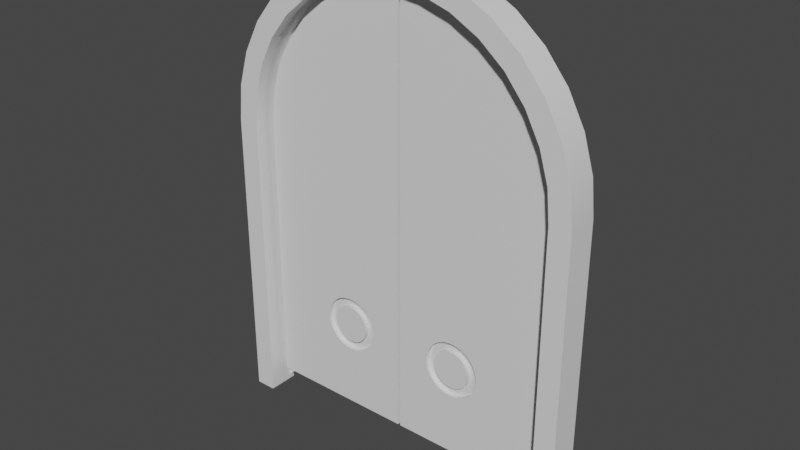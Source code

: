 # Source: TOWERDOOR-backup.blend  (saved by Blender 3.4.6; exported with 4.5.12 LTS)
import bpy
from mathutils import Matrix  # noqa: F401  (used for matrix-valued properties, if any)

bpy.ops.wm.read_factory_settings(use_empty=True)
scene = bpy.context.scene
scene.name = 'Scene'

# ---- collections
col_collection = bpy.data.collections.new('Collection'); scene.collection.children.link(col_collection)

# ---- materials (node trees are filled in below, after node groups)
mat_main = bpy.data.materials.new('main')
mat_main.use_transparent_shadow = False
mat_seconddary = bpy.data.materials.new('seconddary')
mat_seconddary.use_transparent_shadow = False

# ---- node groups
ng_auto_smooth = bpy.data.node_groups.new('Auto Smooth', 'GeometryNodeTree')
_s = ng_auto_smooth.interface.new_socket(name='Geometry', in_out='OUTPUT', socket_type='NodeSocketGeometry')
_s = ng_auto_smooth.interface.new_socket(name='Geometry', in_out='INPUT', socket_type='NodeSocketGeometry')
_s = ng_auto_smooth.interface.new_socket(name='Angle', in_out='INPUT', socket_type='NodeSocketFloat')
_s.subtype = 'ANGLE'
_s.min_value = 0.0
_s.max_value = 3.142
ng_auto_smooth.is_modifier = True
_N = ng_auto_smooth.nodes; _L = ng_auto_smooth.links
n0 = _N.new('NodeGroupOutput'); n0.name = 'Group Output'; n0.location = (480, -100)
n1 = _N.new('NodeGroupInput'); n1.name = 'Group Input'; n1.location = (-420, -300)
n2 = _N.new('NodeGroupInput'); n2.name = 'Group Input.001'; n2.location = (-60, -100)
n3 = _N.new('GeometryNodeSetShadeSmooth'); n3.name = 'Set Shade Smooth'; n3.location = (120, -100)
n3.domain = 'EDGE'
n4 = _N.new('GeometryNodeSetShadeSmooth'); n4.name = 'Set Shade Smooth.001'; n4.location = (300, -100)
n5 = _N.new('GeometryNodeInputMeshEdgeAngle'); n5.name = 'Edge Angle'; n5.location = (-420, -220)
n6 = _N.new('GeometryNodeInputEdgeSmooth'); n6.name = 'Is Edge Smooth'; n6.location = (-60, -160)
n7 = _N.new('GeometryNodeInputShadeSmooth'); n7.name = 'Is Face Smooth'; n7.location = (-240, -340)
n8 = _N.new('FunctionNodeBooleanMath'); n8.name = 'Boolean Math'; n8.location = (-60, -220)
n9 = _N.new('FunctionNodeCompare'); n9.name = 'Compare'; n9.location = (-240, -180)
n9.operation = 'LESS_EQUAL'
_L.new(n5.outputs[0], n9.inputs[0])
_L.new(n4.outputs[0], n0.inputs[0])
_L.new(n1.outputs[1], n9.inputs[1])
_L.new(n9.outputs[0], n8.inputs[0])
_L.new(n7.outputs[0], n8.inputs[1])
_L.new(n2.outputs[0], n3.inputs[0])
_L.new(n6.outputs[0], n3.inputs[1])
_L.new(n3.outputs[0], n4.inputs[0])
_L.new(n8.outputs[0], n3.inputs[2])
n0.is_active_output = True

# ---- material node trees
mat_main.use_nodes = True; mat_main.node_tree.nodes.clear()
_N = mat_main.node_tree.nodes; _L = mat_main.node_tree.links
n0 = _N.new('ShaderNodeBsdfPrincipled'); n0.name = 'Principled BSDF'; n0.location = (10, 300)
n0.distribution = 'GGX'
n0.subsurface_method = 'RANDOM_WALK_SKIN'
n0.inputs[3].default_value = 1.45
n0.inputs[27].default_value = (0.0, 0.0, 0.0, 1.0)
n0.inputs[28].default_value = 1.0
n1 = _N.new('ShaderNodeOutputMaterial'); n1.name = 'Material Output'; n1.location = (300, 300)
_L.new(n0.outputs[0], n1.inputs[0])
n1.is_active_output = True
mat_seconddary.use_nodes = True; mat_seconddary.node_tree.nodes.clear()
_N = mat_seconddary.node_tree.nodes; _L = mat_seconddary.node_tree.links
n0 = _N.new('ShaderNodeBsdfPrincipled'); n0.name = 'Principled BSDF'; n0.location = (10, 300)
n0.distribution = 'GGX'
n0.subsurface_method = 'RANDOM_WALK_SKIN'
n0.inputs[3].default_value = 1.45
n0.inputs[27].default_value = (0.0, 0.0, 0.0, 1.0)
n0.inputs[28].default_value = 1.0
n1 = _N.new('ShaderNodeOutputMaterial'); n1.name = 'Material Output'; n1.location = (300, 300)
_L.new(n0.outputs[0], n1.inputs[0])
n1.is_active_output = True

# ---- world
world_world = bpy.data.worlds.new('World'); scene.world = world_world
world_world.use_nodes = True; world_world.node_tree.nodes.clear()
_N = world_world.node_tree.nodes; _L = world_world.node_tree.links
n0 = _N.new('ShaderNodeOutputWorld'); n0.name = 'World Output'; n0.location = (300, 300)
n1 = _N.new('ShaderNodeBackground'); n1.name = 'Background'; n1.location = (10, 300)
n1.inputs[0].default_value = (0.05088, 0.05088, 0.05088, 1.0)
_L.new(n1.outputs[0], n0.inputs[0])
n0.is_active_output = True
world_world.color = (0.05088, 0.05088, 0.05088)
world_world.use_sun_shadow = False
world_world.sun_shadow_jitter_overblur = 0.0

# ---- meshes
me_cylinder_003 = bpy.data.meshes.new('Cylinder.003')
me_cylinder_003.from_pydata([(-0.7119, 0.03984, 1.467), (-0.7635, 0.03984, 1.325), (-0.6706, 0.03984, 1.603), (-0.6035, 0.03984, 1.728), (-0.5132, 0.03984, 1.838), (-0.4033, 0.03984, 1.929), (-0.2778, 0.03984, 1.996), (-0.7265, 0.03984, 0.019), (-0.1416, 0.03984, 2.037), (-0.01301, 0.03984, 2.089), (-0.006459, 0.03984, 1.325), (-0.8462, 0.03984, 1.493), (-0.8628, 0.03984, 1.325), (-0.7971, 0.03984, 1.655), (-0.7174, 0.03984, 1.804), (-0.6101, 0.03984, 1.935), (-0.4794, 0.03984, 2.043), (-0.3302, 0.03984, 2.122), (-0.8628, 0.03984, -0.09058), (-0.1683, 0.03984, 2.171), (-0.01301, 0.03984, 2.188), (-0.7488, 0.03984, 1.474), (-0.7258, 0.03984, 1.325), (-0.7054, 0.03984, 1.617), (-0.6348, 0.03984, 1.749), (-0.5399, 0.03984, 1.865), (-0.4242, 0.03984, 1.96), (-0.2922, 0.03984, 2.031), (-0.764, 0.03984, -0.09046), (-0.149, 0.03984, 2.074), (-0.006459, 0.03984, 0.019), (-0.006459, 0.03984, 2.051), (-0.4164, 0.03984, 0.4716), (-0.419, 0.03984, 0.4457), (-0.4089, 0.03984, 0.3949), (-0.4164, 0.03984, 0.4198), (-0.3801, 0.03984, 0.3518), (-0.3966, 0.03984, 0.3719), (-0.3758, 0.03984, 0.4457), (-0.3741, 0.03984, 0.4282), (-0.3741, 0.03984, 0.4632), (-0.369, 0.03984, 0.4114), (-0.369, 0.03984, 0.48), (-0.3607, 0.03984, 0.3959), (-0.4089, 0.03984, 0.4965), (-0.3607, 0.03984, 0.4955), (-0.3966, 0.03984, 0.5195), (-0.336, 0.03984, 0.3712), (-0.336, 0.03984, 0.5202), (-0.36, 0.03984, 0.3353), (-0.3495, 0.03984, 0.3823), (-0.3495, 0.03984, 0.5091), (-0.36, 0.03984, 0.5561), (-0.3205, 0.03984, 0.3629), (-0.3205, 0.03984, 0.5285), (-0.2862, 0.03984, 0.3129), (-0.2862, 0.03984, 0.3561), (-0.3037, 0.03984, 0.3578), (-0.3037, 0.03984, 0.5336), (-0.2862, 0.03984, 0.5353), (-0.3121, 0.03984, 0.3154), (-0.3121, 0.03984, 0.576), (-0.337, 0.03984, 0.323), (-0.337, 0.03984, 0.5684), (-0.3801, 0.03984, 0.5396), (-0.2687, 0.03984, 0.3578), (-0.2687, 0.03984, 0.5336), (-0.2519, 0.03984, 0.3629), (-0.2603, 0.03984, 0.3154), (-0.2519, 0.03984, 0.5285), (-0.2603, 0.03984, 0.576), (-0.2364, 0.03984, 0.3712), (-0.2124, 0.03984, 0.3353), (-0.2228, 0.03984, 0.3823), (-0.2228, 0.03984, 0.5091), (-0.2124, 0.03984, 0.5561), (-0.2364, 0.03984, 0.5202), (-0.2353, 0.03984, 0.323), (-0.2353, 0.03984, 0.5684), (-0.2034, 0.03984, 0.48), (-0.1983, 0.03984, 0.4282), (-0.1965, 0.03984, 0.4457), (-0.2034, 0.03984, 0.4114), (-0.1983, 0.03984, 0.4632), (-0.1533, 0.03984, 0.4457), (-0.1559, 0.03984, 0.4198), (-0.1559, 0.03984, 0.4716), (-0.1757, 0.03984, 0.3719), (-0.1635, 0.03984, 0.3949), (-0.1635, 0.03984, 0.4965), (-0.1757, 0.03984, 0.5195), (-0.1922, 0.03984, 0.3518), (-0.2116, 0.03984, 0.4955), (-0.1922, 0.03984, 0.5396), (-0.2116, 0.03984, 0.3959), (-0.2862, 0.03984, 0.5785), (-0.7119, -0.03984, 1.467), (-0.7635, -0.1078, 1.325), (-0.6706, -0.03984, 1.603), (-0.6035, -0.03984, 1.728), (-0.5132, -0.03984, 1.838), (-0.4033, -0.03984, 1.929), (-0.2778, -0.03984, 1.996), (-0.7265, -0.03984, 0.019), (-0.1416, -0.03984, 2.037), (-0.01301, -0.1078, 2.089), (-0.006459, -0.03984, 1.325), (-0.8462, -0.1078, 1.493), (-0.8628, -0.1078, 1.325), (-0.7971, -0.1078, 1.655), (-0.7174, -0.1078, 1.804), (-0.6101, -0.1078, 1.935), (-0.4794, -0.1078, 2.043), (-0.3302, -0.1078, 2.122), (-0.8628, -0.1078, -0.09046), (-0.1683, -0.1078, 2.171), (-0.01301, -0.1078, 2.188), (-0.7488, -0.1078, 1.474), (-0.7258, -0.03984, 1.325), (-0.7054, -0.1078, 1.617), (-0.6348, -0.1078, 1.749), (-0.5399, -0.1078, 1.865), (-0.4242, -0.1078, 1.96), (-0.2922, -0.1078, 2.031), (-0.764, -0.1078, -0.09046), (-0.149, -0.1078, 2.074), (-0.006459, -0.03984, 0.019), (-0.006459, -0.03984, 2.051), (-0.4164, -0.03984, 0.4716), (-0.419, -0.03984, 0.4457), (-0.4089, -0.03984, 0.3949), (-0.4164, -0.03984, 0.4198), (-0.3801, -0.03984, 0.3518), (-0.3966, -0.03984, 0.3719), (-0.3758, -0.03984, 0.4457), (-0.3741, -0.03984, 0.4282), (-0.3741, -0.03984, 0.4632), (-0.369, -0.03984, 0.4114), (-0.369, -0.03984, 0.48), (-0.3607, -0.03984, 0.3959), (-0.4089, -0.03984, 0.4965), (-0.3607, -0.03984, 0.4955), (-0.3966, -0.03984, 0.5195), (-0.336, -0.03984, 0.3712), (-0.336, -0.03984, 0.5202), (-0.36, -0.03984, 0.3353), (-0.3495, -0.03984, 0.3823), (-0.3495, -0.03984, 0.5091), (-0.36, -0.03984, 0.5561), (-0.3205, -0.03984, 0.3629), (-0.3205, -0.03984, 0.5285), (-0.2862, -0.03984, 0.3129), (-0.2862, -0.03984, 0.3561), (-0.3037, -0.03984, 0.3578), (-0.3037, -0.03984, 0.5336), (-0.2862, -0.03984, 0.5353), (-0.3121, -0.03984, 0.3154), (-0.3121, -0.03984, 0.576), (-0.337, -0.03984, 0.323), (-0.337, -0.03984, 0.5684), (-0.3801, -0.03984, 0.5396), (-0.2687, -0.03984, 0.3578), (-0.2687, -0.03984, 0.5336), (-0.2519, -0.03984, 0.3629), (-0.2603, -0.03984, 0.3154), (-0.2519, -0.03984, 0.5285), (-0.2603, -0.03984, 0.576), (-0.2364, -0.03984, 0.3712), (-0.2124, -0.03984, 0.3353), (-0.2228, -0.03984, 0.3823), (-0.2228, -0.03984, 0.5091), (-0.2124, -0.03984, 0.5561), (-0.2364, -0.03984, 0.5202), (-0.2353, -0.03984, 0.323), (-0.2353, -0.03984, 0.5684), (-0.2034, -0.03984, 0.48), (-0.1983, -0.03984, 0.4282), (-0.1965, -0.03984, 0.4457), (-0.2034, -0.03984, 0.4114), (-0.1983, -0.03984, 0.4632), (-0.1533, -0.03984, 0.4457), (-0.1559, -0.03984, 0.4198), (-0.1559, -0.03984, 0.4716), (-0.1757, -0.03984, 0.3719), (-0.1635, -0.03984, 0.3949), (-0.1635, -0.03984, 0.4965), (-0.1757, -0.03984, 0.5195), (-0.1922, -0.03984, 0.3518), (-0.2116, -0.03984, 0.4955), (-0.1922, -0.03984, 0.5396), (-0.2116, -0.03984, 0.3959), (-0.2862, -0.03984, 0.5785), (-0.461, -0.01842, 0.2821), (-0.117, -0.01842, 0.2821), (-0.461, -0.01842, 0.5981), (-0.117, -0.01842, 0.5981)], [], [(68, 77, 72, 91, 87, 88, 85, 84, 86, 89, 90, 93, 75, 78, 70, 95, 61, 63, 52, 64, 46, 44, 32, 33, 35, 34, 37, 36, 49, 62, 7, 22, 10, 30), (62, 60, 55, 68, 30, 7), (40, 42, 45, 51, 48, 54, 58, 59, 66, 69, 76, 74, 92, 79, 83, 81, 80, 82, 94, 73, 71, 67, 65, 56, 57, 53, 47, 50, 43, 41, 39, 38), (31, 10, 22, 0, 2, 3, 4, 5, 6, 8), (1, 12, 11, 21), (21, 11, 13, 23), (23, 13, 14, 24), (24, 14, 15, 25), (25, 15, 16, 26), (26, 16, 17, 27), (28, 18, 12, 1), (27, 17, 19, 29), (29, 19, 20, 9), (164, 126, 106, 118, 103, 158, 145, 132, 133, 130, 131, 129, 128, 140, 142, 160, 148, 159, 157, 191, 166, 174, 171, 189, 186, 185, 182, 180, 181, 184, 183, 187, 168, 173), (158, 103, 126, 164, 151, 156), (136, 134, 135, 137, 139, 146, 143, 149, 153, 152, 161, 163, 167, 169, 190, 178, 176, 177, 179, 175, 188, 170, 172, 165, 162, 155, 154, 150, 144, 147, 141, 138), (127, 104, 102, 101, 100, 99, 98, 96, 118, 106), (97, 117, 107, 108), (117, 119, 109, 107), (119, 120, 110, 109), (120, 121, 111, 110), (121, 122, 112, 111), (122, 123, 113, 112), (124, 97, 108, 114), (123, 125, 115, 113), (125, 105, 116, 115), (11, 12, 108, 107), (71, 73, 169, 167), (40, 38, 134, 136), (6, 5, 101, 102), (13, 11, 107, 109), (76, 69, 165, 172), (39, 41, 137, 135), (8, 6, 102, 104), (22, 7, 103, 118), (77, 68, 164, 173), (42, 40, 136, 138), (70, 78, 174, 166), (41, 43, 139, 137), (7, 30, 126, 103), (9, 20, 116, 105), (32, 44, 140, 128), (95, 70, 166, 191), (14, 13, 109, 110), (80, 81, 177, 176), (45, 42, 138, 141), (15, 14, 110, 111), (35, 33, 129, 131), (82, 80, 176, 178), (44, 46, 142, 140), (16, 15, 111, 112), (62, 49, 145, 158), (83, 79, 175, 179), (49, 36, 132, 145), (17, 16, 112, 113), (84, 85, 181, 180), (43, 50, 146, 139), (12, 18, 114, 108), (72, 77, 173, 168), (86, 84, 180, 182), (48, 51, 147, 144), (19, 17, 113, 115), (74, 76, 172, 170), (85, 88, 184, 181), (47, 53, 149, 143), (89, 86, 182, 185), (54, 48, 144, 150), (1, 21, 117, 97), (29, 9, 105, 125), (90, 89, 185, 186), (53, 57, 153, 149), (36, 37, 133, 132), (91, 72, 168, 187), (58, 54, 150, 154), (21, 23, 119, 117), (31, 8, 104, 127), (92, 74, 170, 188), (59, 58, 154, 155), (23, 24, 120, 119), (52, 63, 159, 148), (93, 90, 186, 189), (55, 60, 156, 151), (51, 45, 141, 147), (57, 56, 152, 153), (73, 94, 190, 169), (24, 25, 121, 120), (25, 26, 122, 121), (78, 75, 171, 174), (61, 95, 191, 157), (60, 62, 158, 156), (26, 27, 123, 122), (64, 52, 148, 160), (94, 82, 178, 190), (63, 61, 157, 159), (18, 28, 124, 114), (81, 83, 179, 177), (0, 22, 118, 96), (46, 64, 160, 142), (27, 29, 125, 123), (56, 65, 161, 152), (30, 10, 106, 126), (28, 1, 97, 124), (88, 87, 183, 184), (66, 59, 155, 162), (10, 31, 127, 106), (75, 93, 189, 171), (50, 47, 143, 146), (65, 67, 163, 161), (33, 32, 128, 129), (2, 0, 96, 98), (79, 92, 188, 175), (68, 55, 151, 164), (34, 35, 131, 130), (3, 2, 98, 99), (20, 19, 115, 116), (67, 71, 167, 163), (69, 66, 162, 165), (37, 34, 130, 133), (4, 3, 99, 100), (87, 91, 187, 183), (38, 39, 135, 134), (5, 4, 100, 101), (192, 193, 195, 194)])
me_cylinder_003.polygons.foreach_set('use_smooth', [1, 1, 1, 1, 1, 1, 1, 1, 1, 1, 1, 1, 1, 1, 1, 1, 1, 1, 1, 1, 1, 1, 1, 1, 1, 1, 1, 1, 1, 1, 1, 1, 1, 1, 1, 1, 1, 1, 1, 1, 1, 1, 1, 1, 1, 1, 1, 1, 1, 1, 1, 1, 1, 1, 1, 1, 1, 1, 1, 1, 1, 1, 1, 1, 1, 1, 1, 1, 1, 1, 1, 1, 1, 1, 1, 1, 1, 1, 1, 1, 1, 1, 1, 1, 1, 1, 1, 1, 1, 1, 1, 1, 1, 1, 1, 1, 1, 1, 1, 1, 1, 1, 1, 1, 1, 1, 1, 1, 1, 1, 1, 1, 1, 1, 1, 1, 1, 1, 1, 1, 1, 1, 0])
me_cylinder_003.polygons.foreach_set('material_index', [0, 0, 0, 0, 0, 0, 0, 0, 0, 0, 0, 0, 0, 0, 0, 0, 0, 0, 0, 0, 0, 0, 0, 0, 0, 0, 0, 0, 0, 0, 0, 0, 0, 0, 0, 0, 0, 0, 0, 0, 0, 0, 0, 0, 0, 0, 0, 0, 0, 0, 0, 0, 0, 0, 0, 0, 0, 0, 0, 0, 0, 0, 0, 0, 0, 0, 0, 0, 0, 0, 0, 0, 0, 0, 0, 0, 0, 0, 0, 0, 0, 0, 0, 0, 0, 0, 0, 0, 0, 0, 0, 0, 0, 0, 0, 0, 0, 0, 0, 0, 0, 0, 0, 0, 0, 0, 0, 0, 0, 0, 0, 0, 0, 0, 0, 0, 0, 0, 0, 0, 0, 0, 1])
_uv = me_cylinder_003.uv_layers.new(name='UVMap')
_uv.uv.foreach_set('vector', [0.3562, 0.1925, 0.3665, 0.1956, 0.3759, 0.2006, 0.3842, 0.2074, 0.391, 0.2157, 0.3961, 0.2251, 0.3992, 0.2354, 0.4002, 0.246, 0.3992, 0.2567, 0.3961, 0.267, 0.391, 0.2764, 0.3842, 0.2847, 0.3759, 0.2915, 0.3665, 0.2965, 0.3562, 0.2996, 0.3456, 0.3007, 0.3349, 0.2996, 0.3247, 0.2965, 0.3152, 0.2915, 0.3069, 0.2847, 0.3002, 0.2764, 0.2951, 0.267, 0.292, 0.2567, 0.2909, 0.246, 0.292, 0.2354, 0.2951, 0.2251, 0.3002, 0.2157, 0.3069, 0.2074, 0.3152, 0.2006, 0.3247, 0.1956, 0.1645, 0.07053, 0.1647, 0.6078, 0.4606, 0.6078, 0.4606, 0.07053, 0.3247, 0.1956, 0.3349, 0.1925, 0.3456, 0.1914, 0.3562, 0.1925, 0.4606, 0.07053, 0.1645, 0.07053, 0.3094, 0.2532, 0.3115, 0.2602, 0.3149, 0.2665, 0.3195, 0.2721, 0.3251, 0.2767, 0.3315, 0.2801, 0.3384, 0.2822, 0.3456, 0.2829, 0.3528, 0.2822, 0.3597, 0.2801, 0.3661, 0.2767, 0.3716, 0.2721, 0.3762, 0.2665, 0.3796, 0.2602, 0.3817, 0.2532, 0.3824, 0.246, 0.3817, 0.2389, 0.3796, 0.2319, 0.3762, 0.2256, 0.3716, 0.22, 0.3661, 0.2154, 0.3597, 0.212, 0.3528, 0.2099, 0.3456, 0.2092, 0.3384, 0.2099, 0.3315, 0.212, 0.3251, 0.2154, 0.3195, 0.22, 0.3149, 0.2256, 0.3115, 0.2319, 0.3094, 0.2389, 0.3087, 0.246, 0.4606, 0.9063, 0.4606, 0.6078, 0.1647, 0.6078, 0.1705, 0.666, 0.1875, 0.722, 0.215, 0.7736, 0.2522, 0.8189, 0.2974, 0.856, 0.349, 0.8836, 0.405, 0.9006, 0.1492, 0.6078, 0.1084, 0.6078, 0.1152, 0.677, 0.1553, 0.669, 0.1553, 0.669, 0.1152, 0.677, 0.1354, 0.7436, 0.1731, 0.728, 0.1731, 0.728, 0.1354, 0.7436, 0.1682, 0.805, 0.2022, 0.7823, 0.2022, 0.7823, 0.1682, 0.805, 0.2123, 0.8587, 0.2412, 0.8298, 0.2412, 0.8298, 0.2123, 0.8587, 0.2661, 0.9029, 0.2888, 0.8689, 0.2888, 0.8689, 0.2661, 0.9029, 0.3275, 0.9357, 0.3431, 0.8979, 0.149, 0.02551, 0.1084, 0.02546, 0.1084, 0.6078, 0.1492, 0.6078, 0.3431, 0.8979, 0.3275, 0.9357, 0.394, 0.9559, 0.402, 0.9158, 0.402, 0.9158, 0.394, 0.9559, 0.4579, 0.9627, 0.4579, 0.9218, 0.3562, 0.1925, 0.4606, 0.07053, 0.4606, 0.6078, 0.1647, 0.6078, 0.1645, 0.07053, 0.3247, 0.1956, 0.3152, 0.2006, 0.3069, 0.2074, 0.3002, 0.2157, 0.2951, 0.2251, 0.292, 0.2354, 0.2909, 0.246, 0.292, 0.2567, 0.2951, 0.267, 0.3002, 0.2764, 0.3069, 0.2847, 0.3152, 0.2915, 0.3247, 0.2965, 0.3349, 0.2996, 0.3456, 0.3007, 0.3562, 0.2996, 0.3665, 0.2965, 0.3759, 0.2915, 0.3842, 0.2847, 0.391, 0.2764, 0.3961, 0.267, 0.3992, 0.2567, 0.4002, 0.246, 0.3992, 0.2354, 0.3961, 0.2251, 0.391, 0.2157, 0.3842, 0.2074, 0.3759, 0.2006, 0.3665, 0.1956, 0.3247, 0.1956, 0.1645, 0.07053, 0.4606, 0.07053, 0.3562, 0.1925, 0.3456, 0.1914, 0.3349, 0.1925, 0.3094, 0.2532, 0.3087, 0.246, 0.3094, 0.2389, 0.3115, 0.2319, 0.3149, 0.2256, 0.3195, 0.22, 0.3251, 0.2154, 0.3315, 0.212, 0.3384, 0.2099, 0.3456, 0.2092, 0.3528, 0.2099, 0.3597, 0.212, 0.3661, 0.2154, 0.3716, 0.22, 0.3762, 0.2256, 0.3796, 0.2319, 0.3817, 0.2389, 0.3824, 0.246, 0.3817, 0.2532, 0.3796, 0.2602, 0.3762, 0.2665, 0.3716, 0.2721, 0.3661, 0.2767, 0.3597, 0.2801, 0.3528, 0.2822, 0.3456, 0.2829, 0.3384, 0.2822, 0.3315, 0.2801, 0.3251, 0.2767, 0.3195, 0.2721, 0.3149, 0.2665, 0.3115, 0.2602, 0.4606, 0.9063, 0.405, 0.9006, 0.349, 0.8836, 0.2974, 0.856, 0.2522, 0.8189, 0.215, 0.7736, 0.1875, 0.722, 0.1705, 0.666, 0.1647, 0.6078, 0.4606, 0.6078, 0.1492, 0.6078, 0.1553, 0.669, 0.1152, 0.677, 0.1084, 0.6078, 0.1553, 0.669, 0.1731, 0.728, 0.1354, 0.7436, 0.1152, 0.677, 0.1731, 0.728, 0.2022, 0.7823, 0.1682, 0.805, 0.1354, 0.7436, 0.2022, 0.7823, 0.2412, 0.8298, 0.2123, 0.8587, 0.1682, 0.805, 0.2412, 0.8298, 0.2888, 0.8689, 0.2661, 0.9029, 0.2123, 0.8587, 0.2888, 0.8689, 0.3431, 0.8979, 0.3275, 0.9357, 0.2661, 0.9029, 0.149, 0.02551, 0.1492, 0.6078, 0.1084, 0.6078, 0.1084, 0.02551, 0.3431, 0.8979, 0.402, 0.9158, 0.394, 0.9559, 0.3275, 0.9357, 0.402, 0.9158, 0.4579, 0.9218, 0.4579, 0.9627, 0.394, 0.9559, 0.1056, 0.4185, 0.1056, 0.479, 0.05288, 0.479, 0.05288, 0.4185, 0.3661, 0.2154, 0.3716, 0.22, 0.3716, 0.22, 0.3661, 0.2154, 0.3094, 0.2532, 0.3087, 0.246, 0.3087, 0.246, 0.3094, 0.2532, 0.349, 0.8836, 0.2974, 0.856, 0.2974, 0.856, 0.349, 0.8836, 0.1056, 0.3581, 0.1056, 0.4185, 0.05288, 0.4185, 0.05288, 0.3581, 0.3661, 0.2767, 0.3597, 0.2801, 0.3597, 0.2801, 0.3661, 0.2767, 0.3094, 0.2389, 0.3115, 0.2319, 0.3115, 0.2319, 0.3094, 0.2389, 0.405, 0.9006, 0.349, 0.8836, 0.349, 0.8836, 0.405, 0.9006, 0.1647, 0.6078, 0.1645, 0.07053, 0.1645, 0.07053, 0.1647, 0.6078, 0.3665, 0.1956, 0.3562, 0.1925, 0.3562, 0.1925, 0.3665, 0.1956, 0.3115, 0.2602, 0.3094, 0.2532, 0.3094, 0.2532, 0.3115, 0.2602, 0.3562, 0.2996, 0.3665, 0.2965, 0.3665, 0.2965, 0.3562, 0.2996, 0.3115, 0.2319, 0.3149, 0.2256, 0.3149, 0.2256, 0.3115, 0.2319, 0.1645, 0.07053, 0.4606, 0.07053, 0.4606, 0.07053, 0.1645, 0.07053, 0.05279, 0.9645, 0.05279, 1.0, 4.578e-05, 1.0, 4.584e-05, 0.9645, 0.292, 0.2567, 0.2951, 0.267, 0.2951, 0.267, 0.292, 0.2567, 0.3456, 0.3007, 0.3562, 0.2996, 0.3562, 0.2996, 0.3456, 0.3007, 0.1056, 0.2976, 0.1056, 0.3581, 0.05288, 0.3581, 0.05288, 0.2976, 0.3817, 0.2389, 0.3824, 0.246, 0.3824, 0.246, 0.3817, 0.2389, 0.3149, 0.2665, 0.3115, 0.2602, 0.3115, 0.2602, 0.3149, 0.2665, 0.1056, 0.2372, 0.1056, 0.2976, 0.05288, 0.2976, 0.05288, 0.2372, 0.292, 0.2354, 0.2909, 0.246, 0.2909, 0.246, 0.292, 0.2354, 0.3796, 0.2319, 0.3817, 0.2389, 0.3817, 0.2389, 0.3796, 0.2319, 0.2951, 0.267, 0.3002, 0.2764, 0.3002, 0.2764, 0.2951, 0.267, 0.1056, 0.1767, 0.1056, 0.2372, 0.05288, 0.2372, 0.05288, 0.1767, 0.3247, 0.1956, 0.3152, 0.2006, 0.3152, 0.2006, 0.3247, 0.1956, 0.3817, 0.2532, 0.3796, 0.2602, 0.3796, 0.2602, 0.3817, 0.2532, 0.3152, 0.2006, 0.3069, 0.2074, 0.3069, 0.2074, 0.3152, 0.2006, 0.1056, 0.1163, 0.1056, 0.1767, 0.05288, 0.1767, 0.05288, 0.1163, 0.4002, 0.246, 0.3992, 0.2354, 0.3992, 0.2354, 0.4002, 0.246, 0.3149, 0.2256, 0.3195, 0.22, 0.3195, 0.22, 0.3149, 0.2256, 0.1056, 0.479, 0.1056, 0.9848, 0.05288, 0.9848, 0.05288, 0.479, 0.3759, 0.2006, 0.3665, 0.1956, 0.3665, 0.1956, 0.3759, 0.2006, 0.3992, 0.2567, 0.4002, 0.246, 0.4002, 0.246, 0.3992, 0.2567, 0.3251, 0.2767, 0.3195, 0.2721, 0.3195, 0.2721, 0.3251, 0.2767, 0.1056, 0.05586, 0.1056, 0.1163, 0.05288, 0.1163, 0.05288, 0.05586, 0.3716, 0.2721, 0.3661, 0.2767, 0.3661, 0.2767, 0.3716, 0.2721, 0.3992, 0.2354, 0.3961, 0.2251, 0.3961, 0.2251, 0.3992, 0.2354, 0.3251, 0.2154, 0.3315, 0.212, 0.3315, 0.212, 0.3251, 0.2154, 0.3961, 0.267, 0.3992, 0.2567, 0.3992, 0.2567, 0.3961, 0.267, 0.3315, 0.2801, 0.3251, 0.2767, 0.3251, 0.2767, 0.3315, 0.2801, 0.05279, 0.5412, 0.05279, 0.5947, 4.578e-05, 0.5947, 4.578e-05, 0.5412, 0.05279, 0.9156, 0.05279, 0.9645, 4.584e-05, 0.9645, 4.578e-05, 0.9156, 0.391, 0.2764, 0.3961, 0.267, 0.3961, 0.267, 0.391, 0.2764, 0.3315, 0.212, 0.3384, 0.2099, 0.3384, 0.2099, 0.3315, 0.212, 0.3069, 0.2074, 0.3002, 0.2157, 0.3002, 0.2157, 0.3069, 0.2074, 0.3842, 0.2074, 0.3759, 0.2006, 0.3759, 0.2006, 0.3842, 0.2074, 0.3384, 0.2822, 0.3315, 0.2801, 0.3315, 0.2801, 0.3384, 0.2822, 0.05279, 0.5947, 0.05279, 0.6482, 4.578e-05, 0.6482, 4.578e-05, 0.5947, 0.4606, 0.9063, 0.405, 0.9006, 0.405, 0.9006, 0.4606, 0.9063, 0.3762, 0.2665, 0.3716, 0.2721, 0.3716, 0.2721, 0.3762, 0.2665, 0.3456, 0.2829, 0.3384, 0.2822, 0.3384, 0.2822, 0.3456, 0.2829, 0.05279, 0.6482, 0.05279, 0.7017, 4.578e-05, 0.7017, 4.578e-05, 0.6482, 0.3152, 0.2915, 0.3247, 0.2965, 0.3247, 0.2965, 0.3152, 0.2915, 0.3842, 0.2847, 0.391, 0.2764, 0.391, 0.2764, 0.3842, 0.2847, 0.3456, 0.1914, 0.3349, 0.1925, 0.3349, 0.1925, 0.3456, 0.1914, 0.3195, 0.2721, 0.3149, 0.2665, 0.3149, 0.2665, 0.3195, 0.2721, 0.3384, 0.2099, 0.3456, 0.2092, 0.3456, 0.2092, 0.3384, 0.2099, 0.3716, 0.22, 0.3762, 0.2256, 0.3762, 0.2256, 0.3716, 0.22, 0.05279, 0.7017, 0.05279, 0.7552, 4.578e-05, 0.7552, 4.578e-05, 0.7017, 0.05279, 0.7552, 0.05279, 0.8086, 4.578e-05, 0.8086, 4.578e-05, 0.7552, 0.3665, 0.2965, 0.3759, 0.2915, 0.3759, 0.2915, 0.3665, 0.2965, 0.3349, 0.2996, 0.3456, 0.3007, 0.3456, 0.3007, 0.3349, 0.2996, 0.3349, 0.1925, 0.3247, 0.1956, 0.3247, 0.1956, 0.3349, 0.1925, 0.05279, 0.8086, 0.05279, 0.8621, 4.578e-05, 0.8621, 4.578e-05, 0.8086, 0.3069, 0.2847, 0.3152, 0.2915, 0.3152, 0.2915, 0.3069, 0.2847, 0.3762, 0.2256, 0.3796, 0.2319, 0.3796, 0.2319, 0.3762, 0.2256, 0.3247, 0.2965, 0.3349, 0.2996, 0.3349, 0.2996, 0.3247, 0.2965, 0.05279, 4.575e-05, 0.05279, 0.03536, 4.578e-05, 0.03536, 4.578e-05, 4.581e-05, 0.3824, 0.246, 0.3817, 0.2532, 0.3817, 0.2532, 0.3824, 0.246, 0.1705, 0.666, 0.1647, 0.6078, 0.1647, 0.6078, 0.1705, 0.666, 0.3002, 0.2764, 0.3069, 0.2847, 0.3069, 0.2847, 0.3002, 0.2764, 0.05279, 0.8621, 0.05279, 0.9156, 4.578e-05, 0.9156, 4.578e-05, 0.8621, 0.3456, 0.2092, 0.3528, 0.2099, 0.3528, 0.2099, 0.3456, 0.2092, 0.4606, 0.07053, 0.4606, 0.6078, 0.4606, 0.6078, 0.4606, 0.07053, 0.05279, 0.03536, 0.05279, 0.5412, 4.578e-05, 0.5412, 4.578e-05, 0.03536, 0.3961, 0.2251, 0.391, 0.2157, 0.391, 0.2157, 0.3961, 0.2251, 0.3528, 0.2822, 0.3456, 0.2829, 0.3456, 0.2829, 0.3528, 0.2822, 0.4606, 0.6078, 0.4606, 0.9063, 0.4606, 0.9063, 0.4606, 0.6078, 0.3759, 0.2915, 0.3842, 0.2847, 0.3842, 0.2847, 0.3759, 0.2915, 0.3195, 0.22, 0.3251, 0.2154, 0.3251, 0.2154, 0.3195, 0.22, 0.3528, 0.2099, 0.3597, 0.212, 0.3597, 0.212, 0.3528, 0.2099, 0.2909, 0.246, 0.292, 0.2567, 0.292, 0.2567, 0.2909, 0.246, 0.1875, 0.722, 0.1705, 0.666, 0.1705, 0.666, 0.1875, 0.722, 0.3796, 0.2602, 0.3762, 0.2665, 0.3762, 0.2665, 0.3796, 0.2602, 0.3562, 0.1925, 0.3456, 0.1914, 0.3456, 0.1914, 0.3562, 0.1925, 0.2951, 0.2251, 0.292, 0.2354, 0.292, 0.2354, 0.2951, 0.2251, 0.215, 0.7736, 0.1875, 0.722, 0.1875, 0.722, 0.215, 0.7736, 0.1056, 4.578e-05, 0.1056, 0.05586, 0.05288, 0.05586, 0.05288, 4.578e-05, 0.3597, 0.212, 0.3661, 0.2154, 0.3661, 0.2154, 0.3597, 0.212, 0.3597, 0.2801, 0.3528, 0.2822, 0.3528, 0.2822, 0.3597, 0.2801, 0.3002, 0.2157, 0.2951, 0.2251, 0.2951, 0.2251, 0.3002, 0.2157, 0.2522, 0.8189, 0.215, 0.7736, 0.215, 0.7736, 0.2522, 0.8189, 0.391, 0.2157, 0.3842, 0.2074, 0.3842, 0.2074, 0.391, 0.2157, 0.3087, 0.246, 0.3094, 0.2389, 0.3094, 0.2389, 0.3087, 0.246, 0.2974, 0.856, 0.2522, 0.8189, 0.2522, 0.8189, 0.2974, 0.856, 0.2737, 0.1787, 0.4152, 0.1787, 0.4152, 0.3087, 0.2737, 0.3087])
me_cylinder_003.materials.append(mat_main)
me_cylinder_003.materials.append(mat_seconddary)
me_cylinder_003.update()
me_cylinder_001 = bpy.data.meshes.new('Cylinder.001')
me_cylinder_001.from_pydata([(-0.7649, 0.01692, 1.471), (-0.7205, 0.01692, 1.617), (-0.6484, 0.01692, 1.752), (-0.5515, 0.01692, 1.87), (-0.4333, 0.01692, 1.967), (-0.2984, 0.01692, 2.039), (-0.7806, 0.01692, -0.08455), (-0.1521, 0.01692, 2.084), (-0.7799, 0.01692, 1.319), (-0.01398, 0.01692, 2.099), (-2.093e-09, 0.01692, 2.099), (0.7649, 0.01692, 1.471), (0.7205, 0.01692, 1.617), (0.6484, 0.01692, 1.752), (0.5515, 0.01692, 1.87), (0.4333, 0.01692, 1.967), (0.2984, 0.01692, 2.039), (0.7806, 0.01692, -0.08455), (0.1521, 0.01692, 2.084), (0.7799, 0.01692, 1.319), (0.01398, 0.01692, 2.099), (-0.7102, 0.01692, 1.46), (-0.669, 0.01692, 1.596), (-0.6021, 0.01692, 1.721), (-0.512, 0.01692, 1.831), (-0.4023, 0.01692, 1.921), (-0.2771, 0.01692, 1.988), (-0.141, 0.01692, 2.029), (-0.7251, 0.01692, -0.02905), (-0.7244, 0.01692, 1.316), (-0.01098, 0.01692, 2.043), (-2.093e-09, 0.01692, 2.043), (0.7102, 0.01692, 1.46), (0.669, 0.01692, 1.596), (0.6021, 0.01692, 1.721), (0.512, 0.01692, 1.831), (0.4023, 0.01692, 1.921), (0.2771, 0.01692, 1.988), (0.141, 0.01692, 2.029), (0.7251, 0.01692, -0.02905), (0.7244, 0.01692, 1.316), (0.01098, 0.01692, 2.043)], [], [(21, 22, 1, 0), (22, 23, 2, 1), (23, 24, 3, 2), (24, 25, 4, 3), (25, 26, 5, 4), (26, 27, 7, 5), (29, 21, 0, 8), (28, 29, 8, 6), (27, 30, 9, 7), (30, 31, 10, 9), (33, 32, 11, 12), (34, 33, 12, 13), (35, 34, 13, 14), (36, 35, 14, 15), (37, 36, 15, 16), (38, 37, 16, 18), (32, 40, 19, 11), (40, 39, 17, 19), (41, 38, 18, 20), (31, 41, 20, 10)])
me_cylinder_001.polygons.foreach_set('use_smooth', [True] * 20)
me_cylinder_001.polygons.foreach_set('material_index', [1, 1, 1, 1, 1, 1, 1, 1, 1, 1, 1, 1, 1, 1, 1, 1, 1, 1, 1, 1])
_uv = me_cylinder_001.uv_layers.new(name='UVMap')
_uv.uv.foreach_set('vector', [0.06636, 0.2866, 0.07704, 0.3217, 0.06347, 0.3273, 0.05198, 0.2894, 0.07704, 0.3217, 0.09438, 0.3541, 0.08213, 0.3622, 0.06347, 0.3273, 0.09438, 0.3541, 0.1177, 0.3826, 0.1072, 0.3928, 0.08213, 0.3622, 0.1177, 0.3826, 0.1462, 0.4059, 0.1378, 0.4179, 0.1072, 0.3928, 0.1462, 0.4059, 0.1787, 0.4232, 0.1727, 0.4365, 0.1378, 0.4179, 0.1787, 0.4232, 0.2147, 0.4339, 0.2106, 0.448, 0.1727, 0.4365, 0.06249, 0.2495, 0.06636, 0.2866, 0.05198, 0.2894, 0.0481, 0.25, 0.003845, 0.009886, 0.06249, 0.2495, 0.0481, 0.25, 0.0, 0.0, 0.2147, 0.4339, 0.25, 0.4375, 0.25, 0.4519, 0.2106, 0.448, 0.25, 0.4375, 0.25, 0.4375, 0.25, 0.4519, 0.25, 0.4519, 0.07704, 0.3217, 0.06636, 0.2866, 0.05198, 0.2894, 0.06347, 0.3273, 0.09438, 0.3541, 0.07704, 0.3217, 0.06347, 0.3273, 0.08213, 0.3622, 0.1177, 0.3826, 0.09438, 0.3541, 0.08213, 0.3622, 0.1072, 0.3928, 0.1462, 0.4059, 0.1177, 0.3826, 0.1072, 0.3928, 0.1378, 0.4179, 0.1787, 0.4232, 0.1462, 0.4059, 0.1378, 0.4179, 0.1727, 0.4365, 0.2147, 0.4339, 0.1787, 0.4232, 0.1727, 0.4365, 0.2106, 0.448, 0.06636, 0.2866, 0.06249, 0.2495, 0.0481, 0.25, 0.05198, 0.2894, 0.06249, 0.2495, 0.003845, 0.009886, 0.0, 0.0, 0.0481, 0.25, 0.25, 0.4375, 0.2147, 0.4339, 0.2106, 0.448, 0.25, 0.4519, 0.25, 0.4375, 0.25, 0.4375, 0.25, 0.4519, 0.25, 0.4519])
me_cylinder_001.materials.append(mat_main)
me_cylinder_001.materials.append(mat_seconddary)
me_cylinder_001.update()

# ---- objects
ob_door = bpy.data.objects.new('door', me_cylinder_003)
ob_door_001 = bpy.data.objects.new('door.001', me_cylinder_001)

# ---- transforms, parenting, visibility, modifiers, constraints
ob_door.location = (0.0, 0.0, 0.0)
_m = ob_door.modifiers.new('Mirror', 'MIRROR')
_m.use_mirror_u = True
_m = ob_door.modifiers.new('Auto Smooth', 'NODES')
_m.node_group = ng_auto_smooth
_gi = [s.identifier for s in ng_auto_smooth.interface.items_tree if s.item_type == 'SOCKET' and s.in_out == 'INPUT']
_m[_gi[1]] = 0.5236  # Angle
ob_door_001.location = (0.0, 0.0, 0.0)
_m = ob_door_001.modifiers.new('Auto Smooth', 'NODES')
_m.node_group = ng_auto_smooth
_gi = [s.identifier for s in ng_auto_smooth.interface.items_tree if s.item_type == 'SOCKET' and s.in_out == 'INPUT']
_m[_gi[1]] = 0.5236  # Angle

# ---- collection membership
col_collection.objects.link(ob_door)
col_collection.objects.link(ob_door_001)

# ---- scene / render settings (as saved in the file)
scene.frame_start = 1; scene.frame_end = 250; scene.frame_set(1)
scene.render.engine = 'BLENDER_EEVEE_NEXT'
scene.cycles.sampling_pattern = 'TABULATED_SOBOL'
scene.cycles.use_light_tree = False
scene.view_settings.view_transform = 'Filmic'
bpy.context.view_layer.update()

# ---- added for rendering (the .blend has no active camera and no usable light): camera, sun
cam_auto = bpy.data.cameras.new('AutoCamera')
cam_auto.lens = 50.0
cam_auto.sensor_width = 36.0
cam_auto.clip_end = 1000.0
ob_auto_camera = bpy.data.objects.new('AutoCamera', cam_auto)
scene.collection.objects.link(ob_auto_camera)
ob_auto_camera.location = (2.64804, -3.21162, 3.16712)
ob_auto_camera.rotation_euler = (1.09748, -7.21219e-08, 0.694738)
scene.camera = ob_auto_camera
light_auto_sun = bpy.data.lights.new('AutoSun', 'SUN')
light_auto_sun.energy = 3.0
light_auto_sun.angle = 0.0523599
ob_auto_sun = bpy.data.objects.new('AutoSun', light_auto_sun)
scene.collection.objects.link(ob_auto_sun)
ob_auto_sun.rotation_euler = (0.872665, 0.174533, 0.523599)
bpy.context.view_layer.update()
